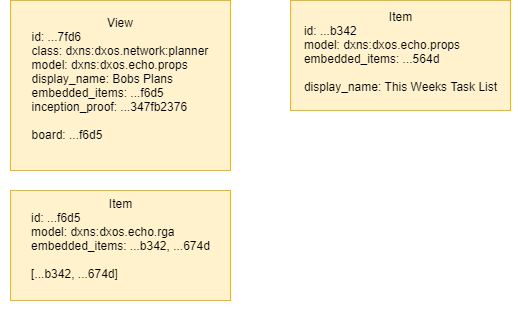

The diagram above was exported from draw.io. Its source (the exported page's mxGraphModel, read from the mxfile embedded in the PNG):
<mxGraphModel dx="1971" dy="1194" grid="1" gridSize="10" guides="1" tooltips="1" connect="1" arrows="1" fold="1" page="1" pageScale="1" pageWidth="850" pageHeight="1100" math="0" shadow="0">
  <root>
    <mxCell id="0" />
    <mxCell id="1" parent="0" />
    <mxCell id="vSRHeI2VwsfeYE8gMXgf-7" value="" style="rounded=0;whiteSpace=wrap;html=1;fillColor=#fff2cc;strokeColor=#d6b656;" vertex="1" parent="1">
      <mxGeometry x="440" y="30" width="220" height="110" as="geometry" />
    </mxCell>
    <mxCell id="vSRHeI2VwsfeYE8gMXgf-1" value="&lt;div style=&quot;text-align: left&quot;&gt;&lt;br&gt;&lt;/div&gt;" style="rounded=0;whiteSpace=wrap;html=1;fillColor=#fff2cc;strokeColor=#d6b656;" vertex="1" parent="1">
      <mxGeometry x="160" y="30" width="220" height="170" as="geometry" />
    </mxCell>
    <mxCell id="vSRHeI2VwsfeYE8gMXgf-3" value="" style="rounded=0;whiteSpace=wrap;html=1;fillColor=#fff2cc;strokeColor=#d6b656;" vertex="1" parent="1">
      <mxGeometry x="160" y="220" width="220" height="110" as="geometry" />
    </mxCell>
    <mxCell id="vSRHeI2VwsfeYE8gMXgf-4" value="&lt;div&gt;View&lt;/div&gt;&lt;div style=&quot;text-align: left&quot;&gt;id: ...7fd6&lt;br&gt;&lt;/div&gt;&lt;div style=&quot;text-align: left&quot;&gt;class: dxns:dxos.network:planner&lt;/div&gt;&lt;div style=&quot;text-align: left&quot;&gt;model: dxns:dxos.echo.props&lt;/div&gt;&lt;div style=&quot;text-align: left&quot;&gt;display_name: Bobs Plans&lt;/div&gt;&lt;div style=&quot;text-align: left&quot;&gt;embedded_items: ...&lt;span&gt;f6d5&lt;/span&gt;&lt;/div&gt;&lt;div style=&quot;text-align: left&quot;&gt;&lt;span&gt;inception_proof: ...347fb2376&lt;/span&gt;&lt;/div&gt;&lt;div style=&quot;text-align: left&quot;&gt;&lt;span&gt;&lt;br&gt;&lt;/span&gt;&lt;/div&gt;&lt;div style=&quot;text-align: left&quot;&gt;&lt;span&gt;board: ...f6d5&lt;/span&gt;&lt;/div&gt;&lt;div&gt;&lt;br&gt;&lt;/div&gt;" style="text;html=1;strokeColor=none;fillColor=none;align=center;verticalAlign=middle;whiteSpace=wrap;rounded=0;" vertex="1" parent="1">
      <mxGeometry x="150" y="30" width="240" height="170" as="geometry" />
    </mxCell>
    <mxCell id="vSRHeI2VwsfeYE8gMXgf-5" value="&lt;div&gt;Item&lt;/div&gt;&lt;div style=&quot;text-align: left&quot;&gt;id: ...f6d5&lt;br&gt;&lt;/div&gt;&lt;div style=&quot;text-align: left&quot;&gt;&lt;span&gt;model: dxns:dxos.echo.rga&lt;/span&gt;&lt;/div&gt;&lt;div style=&quot;text-align: left&quot;&gt;embedded_items: ...b342, ...674d&lt;/div&gt;&lt;div style=&quot;text-align: left&quot;&gt;&lt;br&gt;&lt;/div&gt;&lt;div style=&quot;text-align: left&quot;&gt;[...b342, ...674d]&lt;/div&gt;&lt;div&gt;&lt;br&gt;&lt;/div&gt;" style="text;html=1;strokeColor=none;fillColor=none;align=center;verticalAlign=middle;whiteSpace=wrap;rounded=0;" vertex="1" parent="1">
      <mxGeometry x="152.5" y="210" width="235" height="130" as="geometry" />
    </mxCell>
    <mxCell id="vSRHeI2VwsfeYE8gMXgf-6" value="&lt;div&gt;Item&lt;/div&gt;&lt;div style=&quot;text-align: left&quot;&gt;id: ...b342&lt;br&gt;&lt;/div&gt;&lt;div style=&quot;text-align: left&quot;&gt;&lt;span&gt;model: dxns:dxos.echo.props&lt;/span&gt;&lt;/div&gt;&lt;div style=&quot;text-align: left&quot;&gt;embedded_items: ...564d&lt;/div&gt;&lt;div style=&quot;text-align: left&quot;&gt;&lt;br&gt;&lt;/div&gt;&lt;div style=&quot;text-align: left&quot;&gt;display_name: This Weeks Task List&lt;/div&gt;&lt;div style=&quot;text-align: left&quot;&gt;&lt;br&gt;&lt;/div&gt;&lt;div&gt;&lt;br&gt;&lt;/div&gt;" style="text;html=1;strokeColor=none;fillColor=none;align=center;verticalAlign=middle;whiteSpace=wrap;rounded=0;" vertex="1" parent="1">
      <mxGeometry x="432.5" y="30" width="235" height="130" as="geometry" />
    </mxCell>
  </root>
</mxGraphModel>